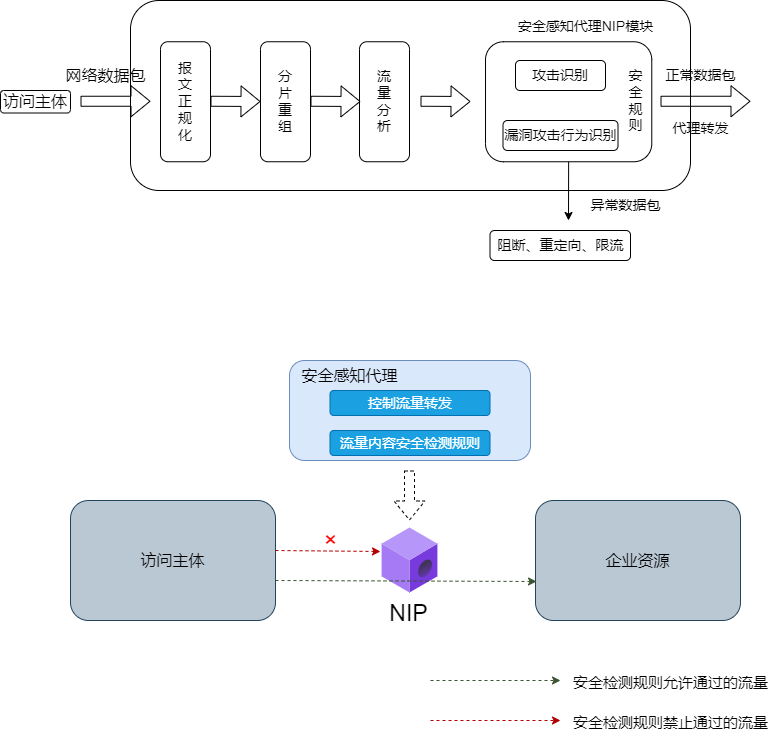

The diagram above was exported from draw.io. Its source (the exported page's mxGraphModel, read from the mxfile embedded in the PNG):
<mxGraphModel dx="1434" dy="764" grid="1" gridSize="10" guides="1" tooltips="1" connect="1" arrows="1" fold="1" page="1" pageScale="1" pageWidth="827" pageHeight="1169" math="0" shadow="0">
  <root>
    <mxCell id="0" />
    <mxCell id="1" parent="0" />
    <mxCell id="3g3VWqxKu-mpggrW7DBW-5" value="" style="rounded=1;whiteSpace=wrap;html=1;" vertex="1" parent="1">
      <mxGeometry x="160" y="310" width="560" height="190" as="geometry" />
    </mxCell>
    <mxCell id="3g3VWqxKu-mpggrW7DBW-1" value="&lt;font style=&quot;font-size: 14px;&quot;&gt;报&lt;br&gt;文&lt;br&gt;正&lt;br&gt;规&lt;br&gt;化&lt;/font&gt;" style="rounded=1;whiteSpace=wrap;html=1;rotation=0;direction=north;" vertex="1" parent="1">
      <mxGeometry x="190" y="351.25" width="50" height="120" as="geometry" />
    </mxCell>
    <mxCell id="3g3VWqxKu-mpggrW7DBW-4" value="" style="rounded=1;whiteSpace=wrap;html=1;rotation=90;" vertex="1" parent="1">
      <mxGeometry x="538.13" y="328.13" width="120" height="166.25" as="geometry" />
    </mxCell>
    <mxCell id="3g3VWqxKu-mpggrW7DBW-9" value="&lt;font style=&quot;font-size: 16px;&quot;&gt;访问主体&lt;/font&gt;" style="rounded=1;whiteSpace=wrap;html=1;" vertex="1" parent="1">
      <mxGeometry x="30" y="400" width="70" height="22.5" as="geometry" />
    </mxCell>
    <mxCell id="3g3VWqxKu-mpggrW7DBW-12" value="" style="shape=flexArrow;endArrow=classic;html=1;rounded=0;fontSize=16;" edge="1" parent="1">
      <mxGeometry width="50" height="50" relative="1" as="geometry">
        <mxPoint x="110" y="410.75" as="sourcePoint" />
        <mxPoint x="180" y="410.75" as="targetPoint" />
      </mxGeometry>
    </mxCell>
    <mxCell id="3g3VWqxKu-mpggrW7DBW-13" value="网络数据包" style="text;html=1;align=center;verticalAlign=middle;resizable=0;points=[];autosize=1;strokeColor=none;fillColor=none;fontSize=16;" vertex="1" parent="1">
      <mxGeometry x="85" y="370" width="100" height="30" as="geometry" />
    </mxCell>
    <mxCell id="3g3VWqxKu-mpggrW7DBW-15" value="&lt;span style=&quot;font-size: 14px;&quot;&gt;分&lt;br&gt;片&lt;br&gt;重&lt;br&gt;组&lt;/span&gt;" style="rounded=1;whiteSpace=wrap;html=1;rotation=0;direction=north;" vertex="1" parent="1">
      <mxGeometry x="290" y="351.25" width="50" height="120" as="geometry" />
    </mxCell>
    <mxCell id="3g3VWqxKu-mpggrW7DBW-16" value="&lt;span style=&quot;font-size: 14px;&quot;&gt;流&lt;br&gt;量&lt;br&gt;分&lt;br&gt;析&lt;/span&gt;" style="rounded=1;whiteSpace=wrap;html=1;rotation=0;direction=north;" vertex="1" parent="1">
      <mxGeometry x="389" y="351.25" width="50" height="120" as="geometry" />
    </mxCell>
    <mxCell id="3g3VWqxKu-mpggrW7DBW-17" value="" style="shape=flexArrow;endArrow=classic;html=1;rounded=0;fontSize=16;" edge="1" parent="1">
      <mxGeometry width="50" height="50" relative="1" as="geometry">
        <mxPoint x="240" y="410.75" as="sourcePoint" />
        <mxPoint x="290" y="411" as="targetPoint" />
      </mxGeometry>
    </mxCell>
    <mxCell id="3g3VWqxKu-mpggrW7DBW-18" value="" style="shape=flexArrow;endArrow=classic;html=1;rounded=0;fontSize=16;" edge="1" parent="1">
      <mxGeometry width="50" height="50" relative="1" as="geometry">
        <mxPoint x="340" y="410.75" as="sourcePoint" />
        <mxPoint x="390" y="411" as="targetPoint" />
      </mxGeometry>
    </mxCell>
    <mxCell id="3g3VWqxKu-mpggrW7DBW-19" value="" style="shape=flexArrow;endArrow=classic;html=1;rounded=0;fontSize=16;" edge="1" parent="1">
      <mxGeometry width="50" height="50" relative="1" as="geometry">
        <mxPoint x="450" y="410.75" as="sourcePoint" />
        <mxPoint x="500" y="411" as="targetPoint" />
      </mxGeometry>
    </mxCell>
    <mxCell id="3g3VWqxKu-mpggrW7DBW-20" value="攻击识别" style="rounded=1;whiteSpace=wrap;html=1;fontSize=14;" vertex="1" parent="1">
      <mxGeometry x="545" y="370" width="90" height="30" as="geometry" />
    </mxCell>
    <mxCell id="3g3VWqxKu-mpggrW7DBW-21" value="漏洞攻击行为识别" style="rounded=1;whiteSpace=wrap;html=1;fontSize=14;" vertex="1" parent="1">
      <mxGeometry x="532.5" y="430" width="115" height="30" as="geometry" />
    </mxCell>
    <mxCell id="3g3VWqxKu-mpggrW7DBW-22" value="" style="endArrow=classic;html=1;rounded=0;fontSize=14;exitX=1;exitY=0.5;exitDx=0;exitDy=0;" edge="1" parent="1" source="3g3VWqxKu-mpggrW7DBW-4">
      <mxGeometry width="50" height="50" relative="1" as="geometry">
        <mxPoint x="545" y="570" as="sourcePoint" />
        <mxPoint x="598" y="530" as="targetPoint" />
      </mxGeometry>
    </mxCell>
    <mxCell id="3g3VWqxKu-mpggrW7DBW-24" value="安全感知代理NIP模块" style="text;html=1;align=center;verticalAlign=middle;resizable=0;points=[];autosize=1;strokeColor=none;fillColor=none;fontSize=14;" vertex="1" parent="1">
      <mxGeometry x="534.5" y="321.25" width="160" height="30" as="geometry" />
    </mxCell>
    <mxCell id="3g3VWqxKu-mpggrW7DBW-25" value="阻断、重定向、限流" style="rounded=1;whiteSpace=wrap;html=1;fontSize=14;" vertex="1" parent="1">
      <mxGeometry x="519.5" y="540" width="140.5" height="30" as="geometry" />
    </mxCell>
    <mxCell id="3g3VWqxKu-mpggrW7DBW-26" value="" style="shape=flexArrow;endArrow=classic;html=1;rounded=0;fontSize=14;" edge="1" parent="1">
      <mxGeometry width="50" height="50" relative="1" as="geometry">
        <mxPoint x="690" y="410.75" as="sourcePoint" />
        <mxPoint x="780" y="410.75" as="targetPoint" />
      </mxGeometry>
    </mxCell>
    <mxCell id="3g3VWqxKu-mpggrW7DBW-27" value="代理转发" style="text;html=1;align=center;verticalAlign=middle;resizable=0;points=[];autosize=1;strokeColor=none;fillColor=none;fontSize=14;" vertex="1" parent="1">
      <mxGeometry x="690" y="422.5" width="80" height="30" as="geometry" />
    </mxCell>
    <mxCell id="3g3VWqxKu-mpggrW7DBW-28" value="正常数据包" style="text;html=1;align=center;verticalAlign=middle;resizable=0;points=[];autosize=1;strokeColor=none;fillColor=none;fontSize=14;" vertex="1" parent="1">
      <mxGeometry x="685" y="370" width="90" height="30" as="geometry" />
    </mxCell>
    <mxCell id="3g3VWqxKu-mpggrW7DBW-29" value="安&lt;br&gt;全&lt;br&gt;规&lt;br&gt;则" style="text;html=1;align=center;verticalAlign=middle;resizable=0;points=[];autosize=1;strokeColor=none;fillColor=none;fontSize=14;" vertex="1" parent="1">
      <mxGeometry x="645" y="370" width="40" height="80" as="geometry" />
    </mxCell>
    <mxCell id="3g3VWqxKu-mpggrW7DBW-30" value="" style="rounded=1;whiteSpace=wrap;html=1;fontSize=14;fillColor=#dae8fc;strokeColor=#6c8ebf;" vertex="1" parent="1">
      <mxGeometry x="319" y="670" width="241" height="100" as="geometry" />
    </mxCell>
    <mxCell id="3g3VWqxKu-mpggrW7DBW-31" value="流量内容安全检测规则" style="rounded=1;whiteSpace=wrap;html=1;fontSize=14;fillColor=#1ba1e2;fontColor=#ffffff;strokeColor=#006EAF;" vertex="1" parent="1">
      <mxGeometry x="359.5" y="740" width="160" height="25" as="geometry" />
    </mxCell>
    <mxCell id="3g3VWqxKu-mpggrW7DBW-33" value="控制流量转发" style="rounded=1;whiteSpace=wrap;html=1;fontSize=14;fillColor=#1ba1e2;fontColor=#ffffff;strokeColor=#006EAF;" vertex="1" parent="1">
      <mxGeometry x="359.5" y="700" width="160" height="25" as="geometry" />
    </mxCell>
    <mxCell id="3g3VWqxKu-mpggrW7DBW-34" value="&lt;font style=&quot;font-size: 16px;&quot;&gt;安全感知代理&lt;/font&gt;" style="text;html=1;align=center;verticalAlign=middle;resizable=0;points=[];autosize=1;strokeColor=none;fillColor=none;fontSize=14;" vertex="1" parent="1">
      <mxGeometry x="319" y="670" width="120" height="30" as="geometry" />
    </mxCell>
    <mxCell id="3g3VWqxKu-mpggrW7DBW-35" value="访问主体" style="rounded=1;whiteSpace=wrap;html=1;fontSize=16;fillColor=#bac8d3;strokeColor=#23445d;" vertex="1" parent="1">
      <mxGeometry x="100" y="810" width="205" height="120" as="geometry" />
    </mxCell>
    <mxCell id="3g3VWqxKu-mpggrW7DBW-36" value="企业资源" style="rounded=1;whiteSpace=wrap;html=1;fontSize=16;fillColor=#bac8d3;strokeColor=#23445d;" vertex="1" parent="1">
      <mxGeometry x="565" y="810" width="205" height="120" as="geometry" />
    </mxCell>
    <mxCell id="3g3VWqxKu-mpggrW7DBW-37" value="" style="aspect=fixed;html=1;points=[];align=center;image;fontSize=12;image=img/lib/azure2/blockchain/ABS_Member.svg;" vertex="1" parent="1">
      <mxGeometry x="411.5" y="837.5" width="56.00000000000001" height="65" as="geometry" />
    </mxCell>
    <mxCell id="3g3VWqxKu-mpggrW7DBW-43" value="" style="endArrow=classic;html=1;rounded=0;fontSize=16;exitX=0.732;exitY=0.833;exitDx=0;exitDy=0;exitPerimeter=0;entryX=0.005;entryY=0.675;entryDx=0;entryDy=0;entryPerimeter=0;dashed=1;fillColor=#6d8764;strokeColor=#3A5431;" edge="1" parent="1" target="3g3VWqxKu-mpggrW7DBW-36">
      <mxGeometry width="50" height="50" relative="1" as="geometry">
        <mxPoint x="305" y="890" as="sourcePoint" />
        <mxPoint x="474.94000000000005" y="890.04" as="targetPoint" />
      </mxGeometry>
    </mxCell>
    <mxCell id="3g3VWqxKu-mpggrW7DBW-45" value="" style="endArrow=classic;html=1;rounded=0;fontSize=16;exitX=0.732;exitY=0.833;exitDx=0;exitDy=0;exitPerimeter=0;dashed=1;fillColor=#e51400;strokeColor=#B20000;" edge="1" parent="1">
      <mxGeometry width="50" height="50" relative="1" as="geometry">
        <mxPoint x="305" y="860" as="sourcePoint" />
        <mxPoint x="410" y="861" as="targetPoint" />
      </mxGeometry>
    </mxCell>
    <mxCell id="3g3VWqxKu-mpggrW7DBW-46" value="&lt;font color=&quot;#ff0000&quot; style=&quot;font-size: 23px;&quot;&gt;×&lt;/font&gt;" style="text;html=1;align=center;verticalAlign=middle;resizable=0;points=[];autosize=1;strokeColor=none;fillColor=none;fontSize=16;" vertex="1" parent="1">
      <mxGeometry x="340" y="830" width="40" height="40" as="geometry" />
    </mxCell>
    <mxCell id="3g3VWqxKu-mpggrW7DBW-47" value="&lt;font color=&quot;#000000&quot;&gt;NIP&lt;/font&gt;" style="text;html=1;align=center;verticalAlign=middle;resizable=0;points=[];autosize=1;strokeColor=none;fillColor=none;fontSize=23;fontColor=#FF0000;" vertex="1" parent="1">
      <mxGeometry x="407.5" y="902.5" width="60" height="40" as="geometry" />
    </mxCell>
    <mxCell id="3g3VWqxKu-mpggrW7DBW-48" value="" style="shape=flexArrow;endArrow=classic;html=1;rounded=0;dashed=1;fontSize=23;fontColor=#000000;" edge="1" parent="1">
      <mxGeometry x="-0.6" y="10" width="50" height="50" relative="1" as="geometry">
        <mxPoint x="439" y="780" as="sourcePoint" />
        <mxPoint x="439" y="830" as="targetPoint" />
        <mxPoint as="offset" />
      </mxGeometry>
    </mxCell>
    <mxCell id="3g3VWqxKu-mpggrW7DBW-49" value="" style="endArrow=classic;html=1;rounded=0;fontSize=16;exitX=0.732;exitY=0.833;exitDx=0;exitDy=0;exitPerimeter=0;dashed=1;fillColor=#6d8764;strokeColor=#3A5431;" edge="1" parent="1">
      <mxGeometry width="50" height="50" relative="1" as="geometry">
        <mxPoint x="460" y="990" as="sourcePoint" />
        <mxPoint x="590" y="990" as="targetPoint" />
      </mxGeometry>
    </mxCell>
    <mxCell id="3g3VWqxKu-mpggrW7DBW-51" value="" style="endArrow=classic;html=1;rounded=0;fontSize=16;exitX=0.732;exitY=0.833;exitDx=0;exitDy=0;exitPerimeter=0;dashed=1;fillColor=#e51400;strokeColor=#B20000;" edge="1" parent="1">
      <mxGeometry width="50" height="50" relative="1" as="geometry">
        <mxPoint x="460" y="1030" as="sourcePoint" />
        <mxPoint x="590" y="1030" as="targetPoint" />
      </mxGeometry>
    </mxCell>
    <mxCell id="3g3VWqxKu-mpggrW7DBW-52" value="&lt;font style=&quot;font-size: 15px;&quot;&gt;安全检测规则允许通过的流量&lt;/font&gt;" style="text;html=1;align=center;verticalAlign=middle;resizable=0;points=[];autosize=1;strokeColor=none;fillColor=none;fontSize=23;fontColor=#000000;" vertex="1" parent="1">
      <mxGeometry x="590" y="970" width="220" height="40" as="geometry" />
    </mxCell>
    <mxCell id="3g3VWqxKu-mpggrW7DBW-53" value="&lt;font style=&quot;font-size: 15px;&quot;&gt;安全检测规则禁止通过的流量&lt;/font&gt;" style="text;html=1;align=center;verticalAlign=middle;resizable=0;points=[];autosize=1;strokeColor=none;fillColor=none;fontSize=23;fontColor=#000000;" vertex="1" parent="1">
      <mxGeometry x="590" y="1010" width="220" height="40" as="geometry" />
    </mxCell>
    <mxCell id="3g3VWqxKu-mpggrW7DBW-60" value="异常数据包" style="text;html=1;align=center;verticalAlign=middle;resizable=0;points=[];autosize=1;strokeColor=none;fillColor=none;fontSize=14;" vertex="1" parent="1">
      <mxGeometry x="610" y="500" width="90" height="30" as="geometry" />
    </mxCell>
  </root>
</mxGraphModel>